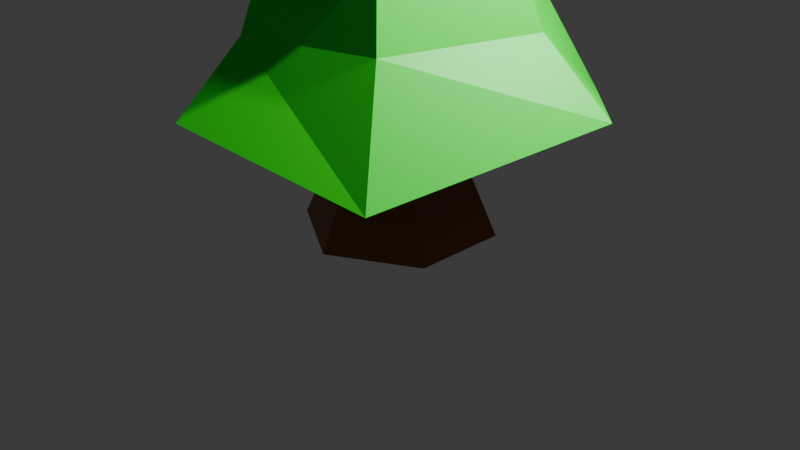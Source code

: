 # Source: PineTree.blend  (saved by Blender 5.0.118; exported with 4.5.12 LTS)
import bpy
from mathutils import Matrix  # noqa: F401  (used for matrix-valued properties, if any)

bpy.ops.wm.read_factory_settings(use_empty=True)
scene = bpy.context.scene
scene.name = 'Scene'

# ---- collections
col_collection = bpy.data.collections.new('Collection'); scene.collection.children.link(col_collection)

# ---- materials (node trees are filled in below, after node groups)
mat_brown = bpy.data.materials.new('Brown')
mat_material_001 = bpy.data.materials.new('Material.001')

# ---- material node trees
mat_brown.use_nodes = True; mat_brown.node_tree.nodes.clear()
_N = mat_brown.node_tree.nodes; _L = mat_brown.node_tree.links
n0 = _N.new('ShaderNodeBsdfPrincipled'); n0.name = 'Principled BSDF'; n0.location = (-200, 100)
n0.inputs[0].default_value = (0.2878, 0.0803, 0.00307, 1.0)
n1 = _N.new('ShaderNodeOutputMaterial'); n1.name = 'Material Output'; n1.location = (200, 100)
_L.new(n0.outputs[0], n1.inputs[0])
n1.is_active_output = True
mat_material_001.use_nodes = True; mat_material_001.node_tree.nodes.clear()
_N = mat_material_001.node_tree.nodes; _L = mat_material_001.node_tree.links
n0 = _N.new('ShaderNodeBsdfPrincipled'); n0.name = 'Principled BSDF'; n0.location = (-200, 100)
n0.inputs[0].default_value = (0.0, 0.8, 0.01909, 1.0)
n1 = _N.new('ShaderNodeOutputMaterial'); n1.name = 'Material Output'; n1.location = (200, 100)
_L.new(n0.outputs[0], n1.inputs[0])
n1.is_active_output = True

# ---- world
world_world = bpy.data.worlds.new('World'); scene.world = world_world
world_world.use_nodes = True; world_world.node_tree.nodes.clear()
_N = world_world.node_tree.nodes; _L = world_world.node_tree.links
n0 = _N.new('ShaderNodeOutputWorld'); n0.name = 'World Output'; n0.location = (200, 100)
n1 = _N.new('ShaderNodeBackground'); n1.name = 'Background'; n1.location = (-200, 100)
n1.inputs[0].default_value = (0.05088, 0.05088, 0.05088, 1.0)
_L.new(n1.outputs[0], n0.inputs[0])
n0.is_active_output = True
world_world.color = (0.05088, 0.05088, 0.05088)
world_world.sun_shadow_jitter_overblur = 0.0

# ---- cameras
cam_camera = bpy.data.cameras.new('Camera')
cam_camera.clip_end = 100.0
cam_camera.ortho_scale = 7.314

# ---- lights
light_light = bpy.data.lights.new('Light', 'POINT')
light_light.energy = 1000.0
light_light.shadow_soft_size = 0.1
light_light_001 = bpy.data.lights.new('Light.001', 'POINT')
light_light_001.energy = 1000.0
light_light_001.shadow_soft_size = 0.1
light_light_002 = bpy.data.lights.new('Light.002', 'POINT')
light_light_002.energy = 1000.0
light_light_002.shadow_soft_size = 0.1

# ---- meshes
me_cylinder = bpy.data.meshes.new('Cylinder')
me_cylinder.from_pydata([(0.0, 1.0, -1.0), (0.0, 0.5501, 0.8575), (0.866, 0.5, -1.0), (0.4764, 0.2751, 0.8575), (0.866, -0.5, -1.0), (0.4764, -0.2751, 0.8575), (0.0, -1.0, -1.0), (0.0, -0.5501, 0.8575), (-0.866, -0.5, -1.0), (-0.4764, -0.2751, 0.8575), (-0.866, 0.5, -1.0), (-0.4764, 0.2751, 0.8575), (0.0, 0.6954, -0.3002), (0.0, 0.5501, 0.5089), (0.4764, 0.2751, 0.5089), (0.6022, 0.3477, -0.3002), (0.4764, -0.2751, 0.5089), (0.6022, -0.3477, -0.3002), (0.0, -0.5501, 0.5089), (0.0, -0.6954, -0.3002), (-0.4764, -0.2751, 0.5089), (-0.6022, -0.3477, -0.3002), (-0.4764, 0.2751, 0.5089), (-0.6022, 0.3477, -0.3002)], [], [(13, 1, 3, 14), (14, 3, 5, 16), (16, 5, 7, 18), (18, 7, 9, 20), (3, 1, 11, 9, 7, 5), (20, 9, 11, 22), (22, 11, 1, 13), (0, 2, 4, 6, 8, 10), (10, 23, 12, 0), (23, 22, 13, 12), (8, 21, 23, 10), (21, 20, 22, 23), (6, 19, 21, 8), (19, 18, 20, 21), (4, 17, 19, 6), (17, 16, 18, 19), (2, 15, 17, 4), (15, 14, 16, 17), (0, 12, 15, 2), (12, 13, 14, 15)])
_uv = me_cylinder.uv_layers.new(name='UVMap')
_uv.uv.foreach_set('vector', [1.0, 0.8416, 1.0, 1.0, 0.8333, 1.0, 0.8333, 0.8416, 0.8333, 0.8416, 0.8333, 1.0, 0.6667, 1.0, 0.6667, 0.8416, 0.6667, 0.8416, 0.6667, 1.0, 0.5, 1.0, 0.5, 0.8416, 0.5, 0.8416, 0.5, 1.0, 0.3333, 1.0, 0.3333, 0.8416, 0.4578, 0.37, 0.25, 0.49, 0.04215, 0.37, 0.04215, 0.13, 0.25, 0.01, 0.4578, 0.13, 0.3333, 0.8416, 0.3333, 1.0, 0.1667, 1.0, 0.1667, 0.8416, 0.1667, 0.8416, 0.1667, 1.0, -8.941e-08, 1.0, -8.941e-08, 0.8416, 0.75, 0.49, 0.9578, 0.37, 0.9578, 0.13, 0.75, 0.01, 0.5422, 0.13, 0.5422, 0.37, 0.1667, 0.5, 0.1667, 0.6749, -8.941e-08, 0.6749, -8.941e-08, 0.5, 0.1667, 0.6749, 0.1667, 0.8416, -8.941e-08, 0.8416, -8.941e-08, 0.6749, 0.3333, 0.5, 0.3333, 0.6749, 0.1667, 0.6749, 0.1667, 0.5, 0.3333, 0.6749, 0.3333, 0.8416, 0.1667, 0.8416, 0.1667, 0.6749, 0.5, 0.5, 0.5, 0.6749, 0.3333, 0.6749, 0.3333, 0.5, 0.5, 0.6749, 0.5, 0.8416, 0.3333, 0.8416, 0.3333, 0.6749, 0.6667, 0.5, 0.6667, 0.6749, 0.5, 0.6749, 0.5, 0.5, 0.6667, 0.6749, 0.6667, 0.8416, 0.5, 0.8416, 0.5, 0.6749, 0.8333, 0.5, 0.8333, 0.6749, 0.6667, 0.6749, 0.6667, 0.5, 0.8333, 0.6749, 0.8333, 0.8416, 0.6667, 0.8416, 0.6667, 0.6749, 1.0, 0.5, 1.0, 0.6749, 0.8333, 0.6749, 0.8333, 0.5, 1.0, 0.6749, 1.0, 0.8416, 0.8333, 0.8416, 0.8333, 0.6749])
me_cylinder.materials.append(mat_brown)
me_cylinder.update()
me_cylinder_001 = bpy.data.meshes.new('Cylinder.001')
me_cylinder_001.from_pydata([(-0.007927, 0.9793, -1.399), (0.0, 0.5501, 0.8575), (0.866, 0.5, -1.0), (0.4764, 0.2751, 0.8575), (0.8581, -0.5207, -1.399), (0.4764, -0.2751, 0.8575), (0.0, -1.0, -1.0), (0.0, -0.5501, 0.8575), (-0.874, -0.5207, -1.399), (-0.4764, -0.2751, 0.8575), (-0.866, 0.5, -1.0), (-0.4764, 0.2751, 0.8575), (0.0, 0.6954, -0.3002), (0.0, 0.5501, 0.5089), (0.4764, 0.2751, 0.5089), (0.6022, 0.3477, -0.3002), (0.4764, -0.2751, 0.5089), (0.6022, -0.3477, -0.3002), (0.0, -0.5501, 0.5089), (0.0, -0.6954, -0.3002), (-0.4764, -0.2751, 0.5089), (-0.6022, -0.3477, -0.3002), (-0.4764, 0.2751, 0.5089), (-0.6022, 0.3477, -0.3002)], [], [(13, 1, 3, 14), (14, 3, 5, 16), (16, 5, 7, 18), (18, 7, 9, 20), (3, 1, 11, 9, 7, 5), (20, 9, 11, 22), (22, 11, 1, 13), (0, 2, 4, 6, 8, 10), (10, 23, 12, 0), (23, 22, 13, 12), (8, 21, 23, 10), (21, 20, 22, 23), (6, 19, 21, 8), (19, 18, 20, 21), (4, 17, 19, 6), (17, 16, 18, 19), (2, 15, 17, 4), (15, 14, 16, 17), (0, 12, 15, 2), (12, 13, 14, 15)])
_uv = me_cylinder_001.uv_layers.new(name='UVMap')
_uv.uv.foreach_set('vector', [1.0, 0.8416, 1.0, 1.0, 0.8333, 1.0, 0.8333, 0.8416, 0.8333, 0.8416, 0.8333, 1.0, 0.6667, 1.0, 0.6667, 0.8416, 0.6667, 0.8416, 0.6667, 1.0, 0.5, 1.0, 0.5, 0.8416, 0.5, 0.8416, 0.5, 1.0, 0.3333, 1.0, 0.3333, 0.8416, 0.4578, 0.37, 0.25, 0.49, 0.04215, 0.37, 0.04215, 0.13, 0.25, 0.01, 0.4578, 0.13, 0.3333, 0.8416, 0.3333, 1.0, 0.1667, 1.0, 0.1667, 0.8416, 0.1667, 0.8416, 0.1667, 1.0, -8.941e-08, 1.0, -8.941e-08, 0.8416, 0.75, 0.49, 0.9578, 0.37, 0.9578, 0.13, 0.75, 0.01, 0.5422, 0.13, 0.5422, 0.37, 0.1667, 0.5, 0.1667, 0.6749, -8.941e-08, 0.6749, -8.941e-08, 0.5, 0.1667, 0.6749, 0.1667, 0.8416, -8.941e-08, 0.8416, -8.941e-08, 0.6749, 0.3333, 0.5, 0.3333, 0.6749, 0.1667, 0.6749, 0.1667, 0.5, 0.3333, 0.6749, 0.3333, 0.8416, 0.1667, 0.8416, 0.1667, 0.6749, 0.5, 0.5, 0.5, 0.6749, 0.3333, 0.6749, 0.3333, 0.5, 0.5, 0.6749, 0.5, 0.8416, 0.3333, 0.8416, 0.3333, 0.6749, 0.6667, 0.5, 0.6667, 0.6749, 0.5, 0.6749, 0.5, 0.5, 0.6667, 0.6749, 0.6667, 0.8416, 0.5, 0.8416, 0.5, 0.6749, 0.8333, 0.5, 0.8333, 0.6749, 0.6667, 0.6749, 0.6667, 0.5, 0.8333, 0.6749, 0.8333, 0.8416, 0.6667, 0.8416, 0.6667, 0.6749, 1.0, 0.5, 1.0, 0.6749, 0.8333, 0.6749, 0.8333, 0.5, 1.0, 0.6749, 1.0, 0.8416, 0.8333, 0.8416, 0.8333, 0.6749])
me_cylinder_001.materials.append(mat_material_001)
me_cylinder_001.update()
me_cylinder_003 = bpy.data.meshes.new('Cylinder.003')
me_cylinder_003.from_pydata([(0.01635, 1.007, -1.245), (0.0, 0.5501, 0.8575), (0.866, 0.5, -1.0), (0.4764, 0.2751, 0.8575), (0.8824, -0.4925, -1.245), (0.4764, -0.2751, 0.8575), (0.0, -1.0, -1.0), (0.0, -0.5501, 0.8575), (-0.8497, -0.4925, -1.245), (-0.4764, -0.2751, 0.8575), (-0.866, 0.5, -1.0), (-0.4764, 0.2751, 0.8575), (0.0, 0.6954, -0.3002), (0.0, 0.5501, 0.5089), (0.4764, 0.2751, 0.5089), (0.6022, 0.3477, -0.3002), (0.4764, -0.2751, 0.5089), (0.6022, -0.3477, -0.3002), (0.0, -0.5501, 0.5089), (0.0, -0.6954, -0.3002), (-0.4764, -0.2751, 0.5089), (-0.6022, -0.3477, -0.3002), (-0.4764, 0.2751, 0.5089), (-0.6022, 0.3477, -0.3002)], [], [(13, 1, 3, 14), (14, 3, 5, 16), (16, 5, 7, 18), (18, 7, 9, 20), (3, 1, 11, 9, 7, 5), (20, 9, 11, 22), (22, 11, 1, 13), (0, 2, 4, 6, 8, 10), (10, 23, 12, 0), (23, 22, 13, 12), (8, 21, 23, 10), (21, 20, 22, 23), (6, 19, 21, 8), (19, 18, 20, 21), (4, 17, 19, 6), (17, 16, 18, 19), (2, 15, 17, 4), (15, 14, 16, 17), (0, 12, 15, 2), (12, 13, 14, 15)])
_uv = me_cylinder_003.uv_layers.new(name='UVMap')
_uv.uv.foreach_set('vector', [1.0, 0.8416, 1.0, 1.0, 0.8333, 1.0, 0.8333, 0.8416, 0.8333, 0.8416, 0.8333, 1.0, 0.6667, 1.0, 0.6667, 0.8416, 0.6667, 0.8416, 0.6667, 1.0, 0.5, 1.0, 0.5, 0.8416, 0.5, 0.8416, 0.5, 1.0, 0.3333, 1.0, 0.3333, 0.8416, 0.4578, 0.37, 0.25, 0.49, 0.04215, 0.37, 0.04215, 0.13, 0.25, 0.01, 0.4578, 0.13, 0.3333, 0.8416, 0.3333, 1.0, 0.1667, 1.0, 0.1667, 0.8416, 0.1667, 0.8416, 0.1667, 1.0, -8.941e-08, 1.0, -8.941e-08, 0.8416, 0.75, 0.49, 0.9578, 0.37, 0.9578, 0.13, 0.75, 0.01, 0.5422, 0.13, 0.5422, 0.37, 0.1667, 0.5, 0.1667, 0.6749, -8.941e-08, 0.6749, -8.941e-08, 0.5, 0.1667, 0.6749, 0.1667, 0.8416, -8.941e-08, 0.8416, -8.941e-08, 0.6749, 0.3333, 0.5, 0.3333, 0.6749, 0.1667, 0.6749, 0.1667, 0.5, 0.3333, 0.6749, 0.3333, 0.8416, 0.1667, 0.8416, 0.1667, 0.6749, 0.5, 0.5, 0.5, 0.6749, 0.3333, 0.6749, 0.3333, 0.5, 0.5, 0.6749, 0.5, 0.8416, 0.3333, 0.8416, 0.3333, 0.6749, 0.6667, 0.5, 0.6667, 0.6749, 0.5, 0.6749, 0.5, 0.5, 0.6667, 0.6749, 0.6667, 0.8416, 0.5, 0.8416, 0.5, 0.6749, 0.8333, 0.5, 0.8333, 0.6749, 0.6667, 0.6749, 0.6667, 0.5, 0.8333, 0.6749, 0.8333, 0.8416, 0.6667, 0.8416, 0.6667, 0.6749, 1.0, 0.5, 1.0, 0.6749, 0.8333, 0.6749, 0.8333, 0.5, 1.0, 0.6749, 1.0, 0.8416, 0.8333, 0.8416, 0.8333, 0.6749])
me_cylinder_003.materials.append(mat_material_001)
me_cylinder_003.update()
me_cylinder_004 = bpy.data.meshes.new('Cylinder.004')
me_cylinder_004.from_pydata([(0.0001069, 1.155, -1.003), (0.05571, 0.298, 0.8584), (0.9998, 0.5774, -0.9956), (0.3139, 0.1489, 0.8543), (0.9997, -0.5772, -0.9926), (0.3139, -0.149, 0.8526), (-0.0001068, -1.155, -0.997), (0.05583, -0.298, 0.8551), (-0.9998, -0.5774, -1.004), (-0.3696, -0.2133, 0.861), (-0.9997, 0.5772, -1.007), (-0.3697, 0.2134, 0.8634), (2.836e-08, 0.7281, -0.3002), (0.0, 0.5501, 0.5089), (0.4764, 0.2751, 0.5089), (0.6306, 0.3641, -0.3002), (0.4764, -0.2751, 0.5089), (0.6699, -0.3686, -0.2984), (0.0, -0.5501, 0.5089), (0.007849, -0.7509, -0.2995), (-0.4764, -0.2751, 0.5089), (-0.6542, -0.3686, -0.3012), (-0.4764, 0.2751, 0.5089), (-0.6542, 0.3959, -0.3019), (-0.07326, 0.1424, 1.667)], [], [(13, 1, 3, 14), (14, 3, 5, 16), (16, 5, 7, 18), (18, 7, 9, 20), (11, 9, 24), (20, 9, 11, 22), (22, 11, 1, 13), (0, 2, 4, 6, 8, 10), (10, 23, 12, 0), (23, 22, 13, 12), (8, 21, 23, 10), (21, 20, 22, 23), (6, 19, 21, 8), (19, 18, 20, 21), (4, 17, 19, 6), (17, 16, 18, 19), (2, 15, 17, 4), (15, 14, 16, 17), (0, 12, 15, 2), (12, 13, 14, 15), (3, 1, 24), (7, 5, 24), (1, 11, 24), (9, 7, 24), (5, 3, 24)])
_uv = me_cylinder_004.uv_layers.new(name='UVMap')
_uv.uv.foreach_set('vector', [1.0, 0.8416, 1.0, 1.0, 0.8333, 1.0, 0.8333, 0.8416, 0.8333, 0.8416, 0.8333, 1.0, 0.6667, 1.0, 0.6667, 0.8416, 0.6667, 0.8416, 0.6667, 1.0, 0.5, 1.0, 0.5, 0.8416, 0.5, 0.8416, 0.5, 1.0, 0.3333, 1.0, 0.3333, 0.8416, 0.1667, 1.0, 0.3333, 1.0, 0.1667, 1.0, 0.3333, 0.8416, 0.3333, 1.0, 0.1667, 1.0, 0.1667, 0.8416, 0.1667, 0.8416, 0.1667, 1.0, -8.941e-08, 1.0, -8.941e-08, 0.8416, 0.75, 0.49, 0.9578, 0.37, 0.9578, 0.13, 0.75, 0.01, 0.5422, 0.13, 0.5422, 0.37, 0.1667, 0.5, 0.1667, 0.6749, -8.941e-08, 0.6749, -8.941e-08, 0.5, 0.1667, 0.6749, 0.1667, 0.8416, -8.941e-08, 0.8416, -8.941e-08, 0.6749, 0.3333, 0.5, 0.3333, 0.6749, 0.1667, 0.6749, 0.1667, 0.5, 0.3333, 0.6749, 0.3333, 0.8416, 0.1667, 0.8416, 0.1667, 0.6749, 0.5, 0.5, 0.5, 0.6749, 0.3333, 0.6749, 0.3333, 0.5, 0.5, 0.6749, 0.5, 0.8416, 0.3333, 0.8416, 0.3333, 0.6749, 0.6667, 0.5, 0.6667, 0.6749, 0.5, 0.6749, 0.5, 0.5, 0.6667, 0.6749, 0.6667, 0.8416, 0.5, 0.8416, 0.5, 0.6749, 0.8333, 0.5, 0.8333, 0.6749, 0.6667, 0.6749, 0.6667, 0.5, 0.8333, 0.6749, 0.8333, 0.8416, 0.6667, 0.8416, 0.6667, 0.6749, 1.0, 0.5, 1.0, 0.6749, 0.8333, 0.6749, 0.8333, 0.5, 1.0, 0.6749, 1.0, 0.8416, 0.8333, 0.8416, 0.8333, 0.6749, 0.8333, 1.0, 1.0, 1.0, 0.8333, 1.0, 0.5, 1.0, 0.6667, 1.0, 0.5, 1.0, -8.941e-08, 1.0, 0.1667, 1.0, -8.941e-08, 1.0, 0.3333, 1.0, 0.5, 1.0, 0.3333, 1.0, 0.6667, 1.0, 0.8333, 1.0, 0.6667, 1.0])
me_cylinder_004.materials.append(mat_material_001)
me_cylinder_004.update()

# ---- objects
ob_light = bpy.data.objects.new('Light', light_light)
ob_camera = bpy.data.objects.new('Camera', cam_camera)
ob_cylinder = bpy.data.objects.new('Cylinder', me_cylinder)
ob_light_001 = bpy.data.objects.new('Light.001', light_light_001)
ob_cylinder_001 = bpy.data.objects.new('Cylinder.001', me_cylinder_001)
ob_light_002 = bpy.data.objects.new('Light.002', light_light_002)
ob_cylinder_002 = bpy.data.objects.new('Cylinder.002', me_cylinder_003)
ob_cylinder_003 = bpy.data.objects.new('Cylinder.003', me_cylinder_004)

# ---- transforms, parenting, visibility, modifiers, constraints
ob_light.location = (4.076, 1.005, 5.904)
ob_light.rotation_euler = (0.6503, 0.05522, 1.866)
ob_light.lock_rotations_4d = False
ob_light.empty_display_type = 'ARROWS'
ob_light.color = (0.0, 0.0, 0.0, 0.0)
ob_light.lineart.crease_threshold = 0.0
ob_camera.location = (7.359, -6.926, 4.958)
ob_camera.rotation_euler = (1.109, 0.0, 0.8149)
ob_camera.lock_rotations_4d = False
ob_camera.empty_display_type = 'ARROWS'
ob_camera.color = (0.0, 0.0, 0.0, 0.0)
ob_camera.display_type = 'WIRE'
ob_camera.lineart.crease_threshold = 0.0
ob_cylinder.location = (0.0, 0.0, 0.9554)
ob_light_001.location = (4.076, 1.005, 7.384)
ob_light_001.rotation_euler = (0.6503, 0.05522, 1.866)
ob_light_001.lock_rotations_4d = False
ob_light_001.empty_display_type = 'ARROWS'
ob_light_001.color = (0.0, 0.0, 0.0, 0.0)
ob_light_001.lineart.crease_threshold = 0.0
ob_cylinder_001.location = (0.0, 0.0, 2.435)
ob_cylinder_001.rotation_euler = (0.02793, -0.0485, -0.3594)
ob_cylinder_001.scale = (2.199, 2.199, 1.0)
ob_light_002.location = (4.076, 1.005, 7.67)
ob_light_002.rotation_euler = (0.6503, 0.05522, 1.866)
ob_light_002.lock_rotations_4d = False
ob_light_002.empty_display_type = 'ARROWS'
ob_light_002.color = (0.0, 0.0, 0.0, 0.0)
ob_light_002.lineart.crease_threshold = 0.0
ob_cylinder_002.location = (-0.06788, 0.1564, 4.269)
ob_cylinder_002.rotation_euler = (0.01739, 0.03983, 3.367)
ob_cylinder_002.scale = (1.616, 1.615, 0.9996)
ob_cylinder_003.location = (-0.06788, 0.1564, 5.892)
ob_cylinder_003.rotation_euler = (0.01739, 0.03983, 3.736)
ob_cylinder_003.scale = (1.113, 1.112, 0.9991)

# ---- collection membership
col_collection.objects.link(ob_light)
col_collection.objects.link(ob_camera)
col_collection.objects.link(ob_cylinder)
col_collection.objects.link(ob_light_001)
col_collection.objects.link(ob_cylinder_001)
col_collection.objects.link(ob_light_002)
col_collection.objects.link(ob_cylinder_002)
col_collection.objects.link(ob_cylinder_003)

# ---- scene / render settings (as saved in the file)
scene.camera = ob_camera
scene.frame_start = 1; scene.frame_end = 250; scene.frame_set(1)
scene.render.engine = 'BLENDER_EEVEE_NEXT'
scene.render.bake_bias = 0.0
scene.render.bake_samples = 0
scene.cycles.sampling_pattern = 'TABULATED_SOBOL'
scene.eevee.use_volume_custom_range = False
bpy.context.view_layer.update()
